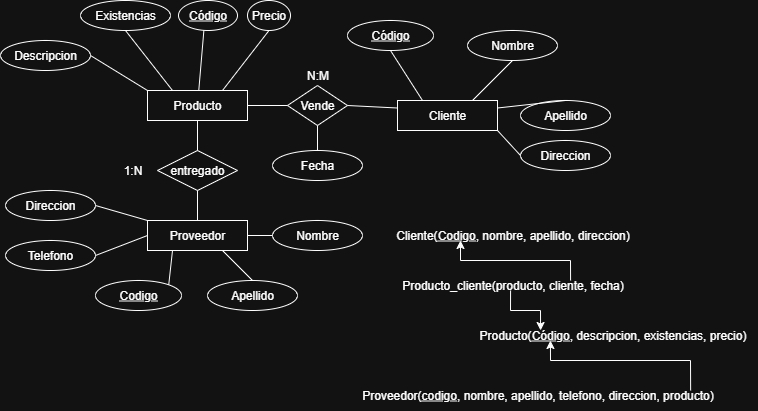

The diagram above was exported from draw.io. Its source (the exported page's mxGraphModel, read from the mxfile embedded in the PNG):
<mxGraphModel dx="693" dy="373" grid="1" gridSize="10" guides="1" tooltips="1" connect="1" arrows="1" fold="1" page="1" pageScale="1" pageWidth="827" pageHeight="1169" math="0" shadow="0">
  <root>
    <mxCell id="0" />
    <mxCell id="1" parent="0" />
    <mxCell id="tiwx-M1VnklTBtc7ft0y-1" value="Producto" style="rounded=0;whiteSpace=wrap;html=1;" vertex="1" parent="1">
      <mxGeometry x="317" y="230" width="100" height="30" as="geometry" />
    </mxCell>
    <mxCell id="tiwx-M1VnklTBtc7ft0y-2" value="Cliente" style="rounded=0;whiteSpace=wrap;html=1;" vertex="1" parent="1">
      <mxGeometry x="567" y="240" width="100" height="30" as="geometry" />
    </mxCell>
    <mxCell id="tiwx-M1VnklTBtc7ft0y-3" value="&lt;u&gt;Código&lt;/u&gt;" style="ellipse;whiteSpace=wrap;html=1;" vertex="1" parent="1">
      <mxGeometry x="348" y="140" width="59" height="30" as="geometry" />
    </mxCell>
    <mxCell id="tiwx-M1VnklTBtc7ft0y-4" value="&lt;u&gt;Código&lt;/u&gt;" style="ellipse;whiteSpace=wrap;html=1;" vertex="1" parent="1">
      <mxGeometry x="517" y="160" width="86" height="30" as="geometry" />
    </mxCell>
    <mxCell id="tiwx-M1VnklTBtc7ft0y-5" value="Precio" style="ellipse;whiteSpace=wrap;html=1;" vertex="1" parent="1">
      <mxGeometry x="417" y="140" width="43" height="30" as="geometry" />
    </mxCell>
    <mxCell id="tiwx-M1VnklTBtc7ft0y-6" value="Existencias" style="ellipse;whiteSpace=wrap;html=1;" vertex="1" parent="1">
      <mxGeometry x="250" y="140" width="90" height="30" as="geometry" />
    </mxCell>
    <mxCell id="tiwx-M1VnklTBtc7ft0y-7" value="Nombre" style="ellipse;whiteSpace=wrap;html=1;" vertex="1" parent="1">
      <mxGeometry x="637" y="170" width="90" height="30" as="geometry" />
    </mxCell>
    <mxCell id="tiwx-M1VnklTBtc7ft0y-8" value="" style="endArrow=none;html=1;rounded=0;entryX=0.43;entryY=1;entryDx=0;entryDy=0;entryPerimeter=0;" edge="1" parent="1" source="tiwx-M1VnklTBtc7ft0y-1" target="tiwx-M1VnklTBtc7ft0y-3">
      <mxGeometry width="50" height="50" relative="1" as="geometry">
        <mxPoint x="127" y="364" as="sourcePoint" />
        <mxPoint x="192" y="310" as="targetPoint" />
      </mxGeometry>
    </mxCell>
    <mxCell id="tiwx-M1VnklTBtc7ft0y-9" value="" style="endArrow=none;html=1;rounded=0;entryX=0.5;entryY=1;entryDx=0;entryDy=0;exitX=0.75;exitY=0;exitDx=0;exitDy=0;" edge="1" parent="1" source="tiwx-M1VnklTBtc7ft0y-1" target="tiwx-M1VnklTBtc7ft0y-5">
      <mxGeometry width="50" height="50" relative="1" as="geometry">
        <mxPoint x="157" y="360" as="sourcePoint" />
        <mxPoint x="202" y="320" as="targetPoint" />
      </mxGeometry>
    </mxCell>
    <mxCell id="tiwx-M1VnklTBtc7ft0y-10" value="" style="endArrow=none;html=1;rounded=0;exitX=0.25;exitY=0;exitDx=0;exitDy=0;entryX=0.5;entryY=1;entryDx=0;entryDy=0;" edge="1" parent="1" source="tiwx-M1VnklTBtc7ft0y-2" target="tiwx-M1VnklTBtc7ft0y-4">
      <mxGeometry width="50" height="50" relative="1" as="geometry">
        <mxPoint x="147" y="384" as="sourcePoint" />
        <mxPoint x="212" y="330" as="targetPoint" />
      </mxGeometry>
    </mxCell>
    <mxCell id="tiwx-M1VnklTBtc7ft0y-11" value="" style="endArrow=none;html=1;rounded=0;exitX=0.75;exitY=0;exitDx=0;exitDy=0;entryX=0.5;entryY=1;entryDx=0;entryDy=0;" edge="1" parent="1" source="tiwx-M1VnklTBtc7ft0y-2" target="tiwx-M1VnklTBtc7ft0y-7">
      <mxGeometry width="50" height="50" relative="1" as="geometry">
        <mxPoint x="157" y="394" as="sourcePoint" />
        <mxPoint x="222" y="340" as="targetPoint" />
      </mxGeometry>
    </mxCell>
    <mxCell id="tiwx-M1VnklTBtc7ft0y-12" value="" style="endArrow=none;html=1;rounded=0;exitX=0.25;exitY=0;exitDx=0;exitDy=0;entryX=0.5;entryY=1;entryDx=0;entryDy=0;" edge="1" parent="1" source="tiwx-M1VnklTBtc7ft0y-1" target="tiwx-M1VnklTBtc7ft0y-6">
      <mxGeometry width="50" height="50" relative="1" as="geometry">
        <mxPoint x="167" y="404" as="sourcePoint" />
        <mxPoint x="232" y="350" as="targetPoint" />
      </mxGeometry>
    </mxCell>
    <mxCell id="tiwx-M1VnklTBtc7ft0y-13" value="entregado" style="rhombus;whiteSpace=wrap;html=1;" vertex="1" parent="1">
      <mxGeometry x="327" y="290" width="80" height="40" as="geometry" />
    </mxCell>
    <mxCell id="tiwx-M1VnklTBtc7ft0y-14" value="Vende" style="rhombus;whiteSpace=wrap;html=1;" vertex="1" parent="1">
      <mxGeometry x="457" y="225" width="60" height="40" as="geometry" />
    </mxCell>
    <mxCell id="tiwx-M1VnklTBtc7ft0y-15" value="" style="endArrow=none;html=1;rounded=0;exitX=1;exitY=0.5;exitDx=0;exitDy=0;entryX=0;entryY=0.25;entryDx=0;entryDy=0;" edge="1" parent="1" source="tiwx-M1VnklTBtc7ft0y-14" target="tiwx-M1VnklTBtc7ft0y-2">
      <mxGeometry width="50" height="50" relative="1" as="geometry">
        <mxPoint x="287" y="524" as="sourcePoint" />
        <mxPoint x="352" y="470" as="targetPoint" />
      </mxGeometry>
    </mxCell>
    <mxCell id="tiwx-M1VnklTBtc7ft0y-16" value="" style="endArrow=none;html=1;rounded=0;exitX=1;exitY=0.5;exitDx=0;exitDy=0;entryX=0;entryY=0.5;entryDx=0;entryDy=0;" edge="1" parent="1" source="tiwx-M1VnklTBtc7ft0y-1" target="tiwx-M1VnklTBtc7ft0y-14">
      <mxGeometry width="50" height="50" relative="1" as="geometry">
        <mxPoint x="297" y="534" as="sourcePoint" />
        <mxPoint x="362" y="480" as="targetPoint" />
      </mxGeometry>
    </mxCell>
    <mxCell id="tiwx-M1VnklTBtc7ft0y-17" value="N:M" style="text;html=1;align=center;verticalAlign=middle;resizable=0;points=[];autosize=1;strokeColor=none;fillColor=none;" vertex="1" parent="1">
      <mxGeometry x="462" y="200" width="50" height="30" as="geometry" />
    </mxCell>
    <mxCell id="tiwx-M1VnklTBtc7ft0y-18" value="1:N" style="text;html=1;align=center;verticalAlign=middle;resizable=0;points=[];autosize=1;strokeColor=none;fillColor=none;" vertex="1" parent="1">
      <mxGeometry x="282" y="295" width="40" height="30" as="geometry" />
    </mxCell>
    <mxCell id="tiwx-M1VnklTBtc7ft0y-19" value="Proveedor" style="rounded=0;whiteSpace=wrap;html=1;" vertex="1" parent="1">
      <mxGeometry x="317" y="360" width="100" height="30" as="geometry" />
    </mxCell>
    <mxCell id="tiwx-M1VnklTBtc7ft0y-20" value="&lt;u&gt;Codigo&lt;/u&gt;" style="ellipse;whiteSpace=wrap;html=1;" vertex="1" parent="1">
      <mxGeometry x="265" y="420" width="86" height="30" as="geometry" />
    </mxCell>
    <mxCell id="tiwx-M1VnklTBtc7ft0y-21" value="Fecha" style="ellipse;whiteSpace=wrap;html=1;" vertex="1" parent="1">
      <mxGeometry x="442" y="290" width="90" height="30" as="geometry" />
    </mxCell>
    <mxCell id="tiwx-M1VnklTBtc7ft0y-22" value="Apellido" style="ellipse;whiteSpace=wrap;html=1;" vertex="1" parent="1">
      <mxGeometry x="377" y="420" width="90" height="30" as="geometry" />
    </mxCell>
    <mxCell id="tiwx-M1VnklTBtc7ft0y-23" value="" style="endArrow=none;html=1;rounded=0;exitX=0.5;exitY=0;exitDx=0;exitDy=0;entryX=0.75;entryY=1;entryDx=0;entryDy=0;" edge="1" parent="1" source="tiwx-M1VnklTBtc7ft0y-22" target="tiwx-M1VnklTBtc7ft0y-19">
      <mxGeometry width="50" height="50" relative="1" as="geometry">
        <mxPoint x="280" y="490" as="sourcePoint" />
        <mxPoint x="345" y="436" as="targetPoint" />
      </mxGeometry>
    </mxCell>
    <mxCell id="tiwx-M1VnklTBtc7ft0y-24" value="" style="endArrow=none;html=1;rounded=0;exitX=1;exitY=0;exitDx=0;exitDy=0;entryX=0.25;entryY=1;entryDx=0;entryDy=0;" edge="1" parent="1" source="tiwx-M1VnklTBtc7ft0y-20" target="tiwx-M1VnklTBtc7ft0y-19">
      <mxGeometry width="50" height="50" relative="1" as="geometry">
        <mxPoint x="360" y="564" as="sourcePoint" />
        <mxPoint x="425" y="510" as="targetPoint" />
      </mxGeometry>
    </mxCell>
    <mxCell id="tiwx-M1VnklTBtc7ft0y-25" value="Apellido" style="ellipse;whiteSpace=wrap;html=1;" vertex="1" parent="1">
      <mxGeometry x="690" y="240" width="90" height="30" as="geometry" />
    </mxCell>
    <mxCell id="tiwx-M1VnklTBtc7ft0y-26" value="" style="endArrow=none;html=1;rounded=0;exitX=1;exitY=0.25;exitDx=0;exitDy=0;entryX=0.5;entryY=0;entryDx=0;entryDy=0;" edge="1" parent="1" source="tiwx-M1VnklTBtc7ft0y-2" target="tiwx-M1VnklTBtc7ft0y-25">
      <mxGeometry width="50" height="50" relative="1" as="geometry">
        <mxPoint x="630" y="250" as="sourcePoint" />
        <mxPoint x="680" y="253" as="targetPoint" />
      </mxGeometry>
    </mxCell>
    <mxCell id="tiwx-M1VnklTBtc7ft0y-27" value="" style="endArrow=none;html=1;rounded=0;exitX=0.5;exitY=1;exitDx=0;exitDy=0;entryX=0.5;entryY=0;entryDx=0;entryDy=0;" edge="1" parent="1" source="tiwx-M1VnklTBtc7ft0y-14" target="tiwx-M1VnklTBtc7ft0y-21">
      <mxGeometry width="50" height="50" relative="1" as="geometry">
        <mxPoint x="450" y="350" as="sourcePoint" />
        <mxPoint x="500" y="353" as="targetPoint" />
      </mxGeometry>
    </mxCell>
    <mxCell id="tiwx-M1VnklTBtc7ft0y-28" value="" style="endArrow=none;html=1;rounded=0;exitX=0.5;exitY=1;exitDx=0;exitDy=0;entryX=0.5;entryY=0;entryDx=0;entryDy=0;" edge="1" parent="1" source="tiwx-M1VnklTBtc7ft0y-1" target="tiwx-M1VnklTBtc7ft0y-13">
      <mxGeometry width="50" height="50" relative="1" as="geometry">
        <mxPoint x="380" y="290" as="sourcePoint" />
        <mxPoint x="430" y="293" as="targetPoint" />
      </mxGeometry>
    </mxCell>
    <mxCell id="tiwx-M1VnklTBtc7ft0y-29" value="" style="endArrow=none;html=1;rounded=0;exitX=0.5;exitY=1;exitDx=0;exitDy=0;entryX=0.5;entryY=0;entryDx=0;entryDy=0;" edge="1" parent="1" source="tiwx-M1VnklTBtc7ft0y-13" target="tiwx-M1VnklTBtc7ft0y-19">
      <mxGeometry width="50" height="50" relative="1" as="geometry">
        <mxPoint x="370" y="400" as="sourcePoint" />
        <mxPoint x="420" y="403" as="targetPoint" />
      </mxGeometry>
    </mxCell>
    <mxCell id="tiwx-M1VnklTBtc7ft0y-31" value="Cliente(&lt;u&gt;Codigo&lt;/u&gt;, nombre, apellido, direccion)" style="text;html=1;align=center;verticalAlign=middle;resizable=0;points=[];autosize=1;strokeColor=none;fillColor=none;" vertex="1" parent="1">
      <mxGeometry x="552" y="360" width="260" height="30" as="geometry" />
    </mxCell>
    <mxCell id="tiwx-M1VnklTBtc7ft0y-32" value="Producto_cliente(producto, cliente, fecha)" style="text;html=1;align=center;verticalAlign=middle;resizable=0;points=[];autosize=1;strokeColor=none;fillColor=none;" vertex="1" parent="1">
      <mxGeometry x="562" y="410" width="240" height="30" as="geometry" />
    </mxCell>
    <mxCell id="tiwx-M1VnklTBtc7ft0y-33" value="Producto(&lt;u&gt;Código&lt;/u&gt;, descripcion, existencias, precio)" style="text;html=1;align=center;verticalAlign=middle;resizable=0;points=[];autosize=1;strokeColor=none;fillColor=none;" vertex="1" parent="1">
      <mxGeometry x="637" y="460" width="290" height="30" as="geometry" />
    </mxCell>
    <mxCell id="tiwx-M1VnklTBtc7ft0y-34" value="Proveedor(&lt;u&gt;codigo&lt;/u&gt;, nombre, apellido, telefono, direccion, producto)" style="text;html=1;align=center;verticalAlign=middle;resizable=0;points=[];autosize=1;strokeColor=none;fillColor=none;" vertex="1" parent="1">
      <mxGeometry x="517" y="520" width="380" height="30" as="geometry" />
    </mxCell>
    <mxCell id="tiwx-M1VnklTBtc7ft0y-36" value="" style="endArrow=none;startArrow=classic;html=1;rounded=0;exitX=0.648;exitY=0.067;exitDx=0;exitDy=0;exitPerimeter=0;endFill=0;entryX=0.742;entryY=0.333;entryDx=0;entryDy=0;entryPerimeter=0;" edge="1" parent="1" target="tiwx-M1VnklTBtc7ft0y-32">
      <mxGeometry width="50" height="50" relative="1" as="geometry">
        <mxPoint x="630" y="380" as="sourcePoint" />
        <mxPoint x="720" y="420" as="targetPoint" />
        <Array as="points">
          <mxPoint x="630" y="400" />
          <mxPoint x="740" y="400" />
        </Array>
      </mxGeometry>
    </mxCell>
    <mxCell id="tiwx-M1VnklTBtc7ft0y-40" value="Descripcion" style="ellipse;whiteSpace=wrap;html=1;" vertex="1" parent="1">
      <mxGeometry x="170" y="180" width="90" height="30" as="geometry" />
    </mxCell>
    <mxCell id="tiwx-M1VnklTBtc7ft0y-41" value="Direccion" style="ellipse;whiteSpace=wrap;html=1;" vertex="1" parent="1">
      <mxGeometry x="690" y="280" width="90" height="30" as="geometry" />
    </mxCell>
    <mxCell id="tiwx-M1VnklTBtc7ft0y-42" value="" style="endArrow=none;html=1;rounded=0;exitX=1;exitY=1;exitDx=0;exitDy=0;entryX=0;entryY=0.5;entryDx=0;entryDy=0;" edge="1" parent="1" target="tiwx-M1VnklTBtc7ft0y-41" source="tiwx-M1VnklTBtc7ft0y-2">
      <mxGeometry width="50" height="50" relative="1" as="geometry">
        <mxPoint x="705" y="350" as="sourcePoint" />
        <mxPoint x="285" y="450" as="targetPoint" />
      </mxGeometry>
    </mxCell>
    <mxCell id="tiwx-M1VnklTBtc7ft0y-43" value="" style="endArrow=none;html=1;rounded=0;exitX=0;exitY=0;exitDx=0;exitDy=0;entryX=1;entryY=0.5;entryDx=0;entryDy=0;" edge="1" parent="1" source="tiwx-M1VnklTBtc7ft0y-1" target="tiwx-M1VnklTBtc7ft0y-40">
      <mxGeometry width="50" height="50" relative="1" as="geometry">
        <mxPoint x="387" y="270" as="sourcePoint" />
        <mxPoint x="340" y="210" as="targetPoint" />
      </mxGeometry>
    </mxCell>
    <mxCell id="tiwx-M1VnklTBtc7ft0y-44" value="Nombre" style="ellipse;whiteSpace=wrap;html=1;" vertex="1" parent="1">
      <mxGeometry x="442" y="360" width="90" height="30" as="geometry" />
    </mxCell>
    <mxCell id="tiwx-M1VnklTBtc7ft0y-45" value="Telefono" style="ellipse;whiteSpace=wrap;html=1;" vertex="1" parent="1">
      <mxGeometry x="175" y="380" width="90" height="30" as="geometry" />
    </mxCell>
    <mxCell id="tiwx-M1VnklTBtc7ft0y-46" value="Direccion" style="ellipse;whiteSpace=wrap;html=1;" vertex="1" parent="1">
      <mxGeometry x="175" y="330" width="90" height="30" as="geometry" />
    </mxCell>
    <mxCell id="tiwx-M1VnklTBtc7ft0y-47" value="" style="endArrow=none;html=1;rounded=0;exitX=0;exitY=0.5;exitDx=0;exitDy=0;entryX=1;entryY=0.5;entryDx=0;entryDy=0;" edge="1" parent="1" source="tiwx-M1VnklTBtc7ft0y-44" target="tiwx-M1VnklTBtc7ft0y-19">
      <mxGeometry width="50" height="50" relative="1" as="geometry">
        <mxPoint x="490" y="420" as="sourcePoint" />
        <mxPoint x="460" y="390" as="targetPoint" />
      </mxGeometry>
    </mxCell>
    <mxCell id="tiwx-M1VnklTBtc7ft0y-48" value="" style="endArrow=none;html=1;rounded=0;exitX=1;exitY=0.5;exitDx=0;exitDy=0;entryX=0;entryY=0.5;entryDx=0;entryDy=0;" edge="1" parent="1" source="tiwx-M1VnklTBtc7ft0y-45" target="tiwx-M1VnklTBtc7ft0y-19">
      <mxGeometry width="50" height="50" relative="1" as="geometry">
        <mxPoint x="490" y="440" as="sourcePoint" />
        <mxPoint x="460" y="410" as="targetPoint" />
      </mxGeometry>
    </mxCell>
    <mxCell id="tiwx-M1VnklTBtc7ft0y-49" value="" style="endArrow=none;html=1;rounded=0;exitX=1;exitY=0.5;exitDx=0;exitDy=0;entryX=0;entryY=0;entryDx=0;entryDy=0;" edge="1" parent="1" source="tiwx-M1VnklTBtc7ft0y-46" target="tiwx-M1VnklTBtc7ft0y-19">
      <mxGeometry width="50" height="50" relative="1" as="geometry">
        <mxPoint x="350" y="430" as="sourcePoint" />
        <mxPoint x="320" y="400" as="targetPoint" />
      </mxGeometry>
    </mxCell>
    <mxCell id="tiwx-M1VnklTBtc7ft0y-50" value="" style="endArrow=classic;html=1;rounded=0;exitX=0.492;exitY=0.667;exitDx=0;exitDy=0;exitPerimeter=0;entryX=0.252;entryY=0.333;entryDx=0;entryDy=0;entryPerimeter=0;" edge="1" parent="1" source="tiwx-M1VnklTBtc7ft0y-32" target="tiwx-M1VnklTBtc7ft0y-33">
      <mxGeometry width="50" height="50" relative="1" as="geometry">
        <mxPoint x="640" y="470" as="sourcePoint" />
        <mxPoint x="690" y="420" as="targetPoint" />
        <Array as="points">
          <mxPoint x="680" y="450" />
          <mxPoint x="710" y="450" />
        </Array>
      </mxGeometry>
    </mxCell>
    <mxCell id="tiwx-M1VnklTBtc7ft0y-51" value="" style="endArrow=classic;html=1;rounded=0;exitX=0.903;exitY=0.333;exitDx=0;exitDy=0;exitPerimeter=0;entryX=0.286;entryY=0.667;entryDx=0;entryDy=0;entryPerimeter=0;" edge="1" parent="1" source="tiwx-M1VnklTBtc7ft0y-34" target="tiwx-M1VnklTBtc7ft0y-33">
      <mxGeometry width="50" height="50" relative="1" as="geometry">
        <mxPoint x="620" y="510" as="sourcePoint" />
        <mxPoint x="670" y="460" as="targetPoint" />
        <Array as="points">
          <mxPoint x="860" y="500" />
          <mxPoint x="720" y="500" />
        </Array>
      </mxGeometry>
    </mxCell>
  </root>
</mxGraphModel>